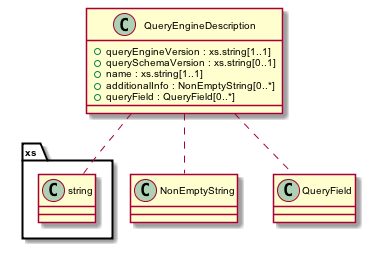

The diagram above was rendered by PlantUML. Its source (embedded in the PNG):
@startuml images/class_QueryEngineDescription.png
skinparam activityFontColor black
skinparam activityFontSize 10
skinparam activityFontName arial
skinparam activityArrowFontColor black
skinparam activityArrowFontSize 10
skinparam activityArrowFontName arial
skinparam classArrowFontColor black
skinparam classArrowFontSize 10
skinparam classArrowFontName arial
skinparam classAttributeFontColor black
skinparam classAttributeFontSize 10
skinparam classAttributeFontName arial
skinparam classFontColor black
skinparam classFontSize 10
skinparam classFontName arial
skinparam componentFontColor black
skinparam componentFontSize 10
skinparam componentFontName arial
skinparam componentArrowFontColor black
skinparam componentArrowFontSize 10
skinparam componentArrowFontName arial
skinparam noteFontColor black
skinparam noteFontSize 10
skinparam noteFontName arial
skinparam packageFontColor black
skinparam packageFontSize 10
skinparam packageFontName arial
skinparam sequenceActorFontColor black
skinparam sequenceActorFontSize 10
skinparam sequenceActorFontName arial
skinparam sequenceArrowFontColor black
skinparam sequenceArrowFontSize 10
skinparam sequenceArrowFontName arial
skinparam sequenceGroupingFontColor black
skinparam sequenceGroupingFontSize 10
skinparam sequenceGroupingFontName arial
skinparam sequenceGroupingHeaderFontColor black
skinparam sequenceGroupingHeaderFontSize 10
skinparam sequenceGroupingHeaderFontName arial
skinparam sequenceParticipantFontColor black
skinparam sequenceParticipantFontSize 10
skinparam sequenceParticipantFontName arial
skinparam sequenceTitleFontColor black
skinparam sequenceTitleFontSize 10
skinparam sequenceTitleFontName arial
skinparam titleFontColor black
skinparam titleFontSize 10
skinparam titleFontName arial
skinparam usecaseFontColor black
skinparam usecaseFontSize 7
skinparam usecaseFontName arial
skinparam usecaseActorFontColor black
skinparam usecaseActorFontSize 7
skinparam usecaseActorFontName arial
skinparam usecaseArrowFontColor black
skinparam usecaseArrowFontSize 7
skinparam usecaseArrowFontName arial

class QueryEngineDescription {
  + queryEngineVersion : xs.string[1..1]
  + querySchemaVersion : xs.string[0..1]
  + name : xs.string[1..1]
  + additionalInfo : NonEmptyString[0..*]
  + queryField : QueryField[0..*]
}
QueryEngineDescription .. xs.string
QueryEngineDescription .. NonEmptyString
QueryEngineDescription .. QueryField

@enduml